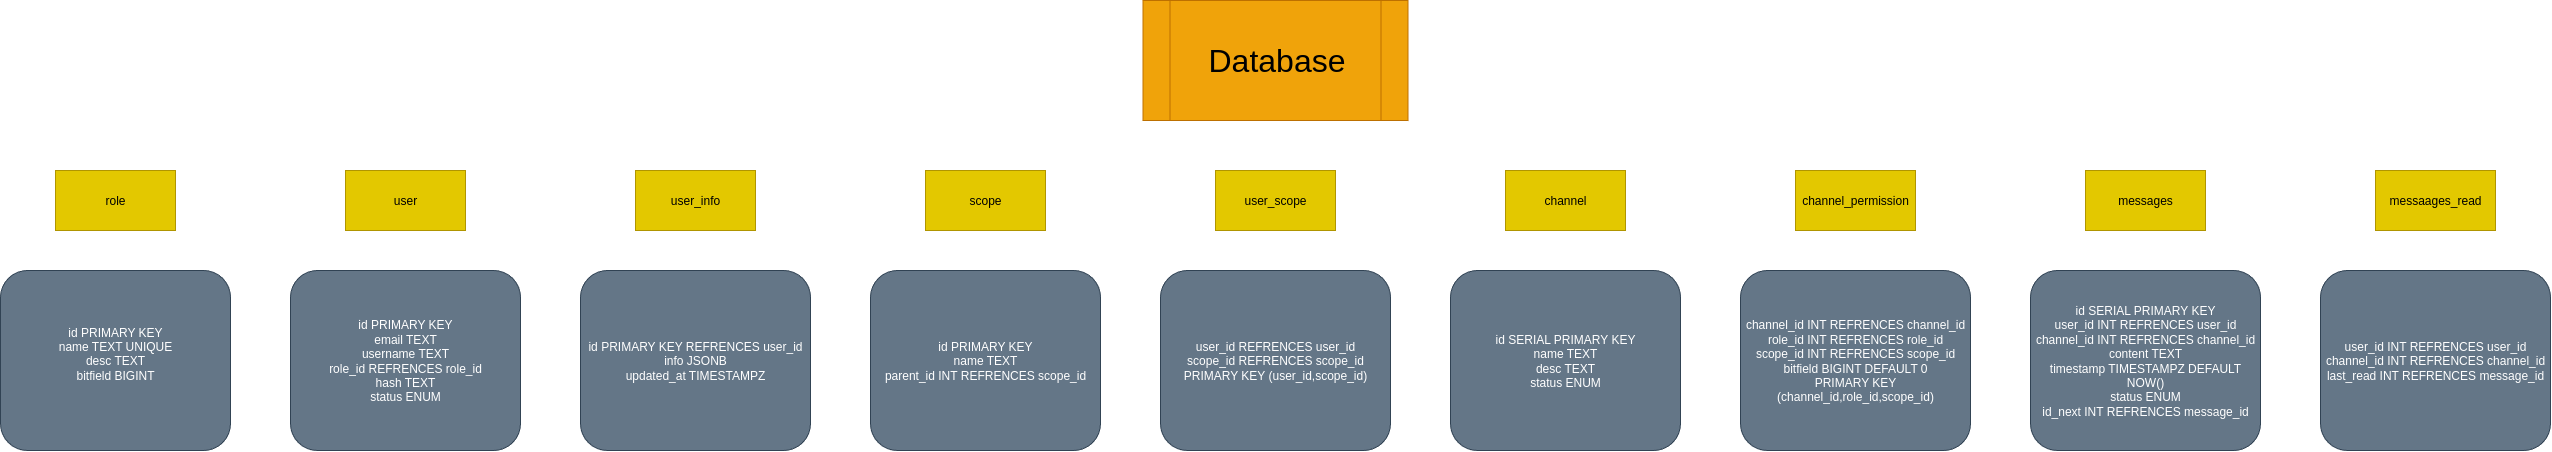

The diagram above was exported from draw.io. Its source (the exported page's mxGraphModel, read from the mxfile embedded in the PNG):
<mxGraphModel dx="4415" dy="2218" grid="1" gridSize="10" guides="1" tooltips="1" connect="1" arrows="1" fold="1" page="1" pageScale="1" pageWidth="850" pageHeight="1100" math="0" shadow="0">
  <root>
    <mxCell id="0" />
    <mxCell id="1" parent="0" />
    <mxCell id="x23O0Fwf2FvKxsYbU9mz-1" value="&lt;font style=&quot;font-size: 32px;&quot;&gt;Database&lt;/font&gt;" style="shape=process;whiteSpace=wrap;html=1;backgroundOutline=1;fillColor=#f0a30a;fontColor=#000000;strokeColor=#BD7000;" vertex="1" parent="1">
      <mxGeometry x="792.5" y="50" width="265" height="120" as="geometry" />
    </mxCell>
    <mxCell id="x23O0Fwf2FvKxsYbU9mz-2" value="user" style="rounded=0;whiteSpace=wrap;html=1;fillColor=#e3c800;fontColor=#000000;strokeColor=#B09500;" vertex="1" parent="1">
      <mxGeometry x="-5" y="220" width="120" height="60" as="geometry" />
    </mxCell>
    <mxCell id="x23O0Fwf2FvKxsYbU9mz-3" value="user_scope" style="rounded=0;whiteSpace=wrap;html=1;fillColor=#e3c800;fontColor=#000000;strokeColor=#B09500;" vertex="1" parent="1">
      <mxGeometry x="865" y="220" width="120" height="60" as="geometry" />
    </mxCell>
    <mxCell id="x23O0Fwf2FvKxsYbU9mz-4" value="user_info" style="rounded=0;whiteSpace=wrap;html=1;fillColor=#e3c800;fontColor=#000000;strokeColor=#B09500;" vertex="1" parent="1">
      <mxGeometry x="285" y="220" width="120" height="60" as="geometry" />
    </mxCell>
    <mxCell id="x23O0Fwf2FvKxsYbU9mz-5" value="scope" style="rounded=0;whiteSpace=wrap;html=1;fillColor=#e3c800;fontColor=#000000;strokeColor=#B09500;" vertex="1" parent="1">
      <mxGeometry x="575" y="220" width="120" height="60" as="geometry" />
    </mxCell>
    <mxCell id="x23O0Fwf2FvKxsYbU9mz-6" value="channel" style="rounded=0;whiteSpace=wrap;html=1;fillColor=#e3c800;fontColor=#000000;strokeColor=#B09500;" vertex="1" parent="1">
      <mxGeometry x="1155" y="220" width="120" height="60" as="geometry" />
    </mxCell>
    <mxCell id="x23O0Fwf2FvKxsYbU9mz-7" value="channel_permission" style="rounded=0;whiteSpace=wrap;html=1;fillColor=#e3c800;fontColor=#000000;strokeColor=#B09500;" vertex="1" parent="1">
      <mxGeometry x="1445" y="220" width="120" height="60" as="geometry" />
    </mxCell>
    <mxCell id="x23O0Fwf2FvKxsYbU9mz-9" value="messages" style="rounded=0;whiteSpace=wrap;html=1;fillColor=#e3c800;fontColor=#000000;strokeColor=#B09500;" vertex="1" parent="1">
      <mxGeometry x="1735" y="220" width="120" height="60" as="geometry" />
    </mxCell>
    <mxCell id="x23O0Fwf2FvKxsYbU9mz-10" value="messaages_read" style="rounded=0;whiteSpace=wrap;html=1;fillColor=#e3c800;fontColor=#000000;strokeColor=#B09500;" vertex="1" parent="1">
      <mxGeometry x="2025" y="220" width="120" height="60" as="geometry" />
    </mxCell>
    <mxCell id="x23O0Fwf2FvKxsYbU9mz-11" value="role" style="rounded=0;whiteSpace=wrap;html=1;fillColor=#e3c800;fontColor=#000000;strokeColor=#B09500;" vertex="1" parent="1">
      <mxGeometry x="-295" y="220" width="120" height="60" as="geometry" />
    </mxCell>
    <mxCell id="x23O0Fwf2FvKxsYbU9mz-12" value="id PRIMARY KEY&lt;div&gt;name TEXT UNIQUE&lt;/div&gt;&lt;div&gt;desc TEXT&lt;/div&gt;&lt;div&gt;bitfield BIGINT&lt;/div&gt;&lt;div&gt;&lt;br&gt;&lt;/div&gt;" style="rounded=1;whiteSpace=wrap;html=1;fillColor=#647687;fontColor=#ffffff;strokeColor=#314354;" vertex="1" parent="1">
      <mxGeometry x="-350" y="320" width="230" height="180" as="geometry" />
    </mxCell>
    <mxCell id="x23O0Fwf2FvKxsYbU9mz-13" value="id PRIMARY KEY&lt;div&gt;email TEXT&lt;/div&gt;&lt;div&gt;username TEXT&lt;/div&gt;&lt;div&gt;role_id REFRENCES role_id&lt;/div&gt;&lt;div&gt;hash TEXT&lt;/div&gt;&lt;div&gt;status ENUM&lt;/div&gt;" style="rounded=1;whiteSpace=wrap;html=1;fillColor=#647687;fontColor=#ffffff;strokeColor=#314354;" vertex="1" parent="1">
      <mxGeometry x="-60" y="320" width="230" height="180" as="geometry" />
    </mxCell>
    <mxCell id="x23O0Fwf2FvKxsYbU9mz-15" value="id PRIMARY KEY REFRENCES user_id&lt;div&gt;info JSONB&lt;/div&gt;&lt;div&gt;updated_at TIMESTAMPZ&lt;/div&gt;" style="rounded=1;whiteSpace=wrap;html=1;fillColor=#647687;fontColor=#ffffff;strokeColor=#314354;" vertex="1" parent="1">
      <mxGeometry x="230" y="320" width="230" height="180" as="geometry" />
    </mxCell>
    <mxCell id="x23O0Fwf2FvKxsYbU9mz-17" value="id PRIMARY KEY&lt;div&gt;name TEXT&lt;/div&gt;&lt;div&gt;parent_id INT REFRENCES scope_id&lt;/div&gt;" style="rounded=1;whiteSpace=wrap;html=1;fillColor=#647687;fontColor=#ffffff;strokeColor=#314354;" vertex="1" parent="1">
      <mxGeometry x="520" y="320" width="230" height="180" as="geometry" />
    </mxCell>
    <mxCell id="x23O0Fwf2FvKxsYbU9mz-18" value="id SERIAL PRIMARY KEY&lt;div&gt;name TEXT&lt;/div&gt;&lt;div&gt;desc TEXT&lt;/div&gt;&lt;div&gt;status ENUM&lt;/div&gt;" style="rounded=1;whiteSpace=wrap;html=1;fillColor=#647687;fontColor=#ffffff;strokeColor=#314354;" vertex="1" parent="1">
      <mxGeometry x="1100" y="320" width="230" height="180" as="geometry" />
    </mxCell>
    <mxCell id="x23O0Fwf2FvKxsYbU9mz-19" value="user_id REFRENCES user_id&lt;div&gt;scope_id REFRENCES scope_id&lt;/div&gt;&lt;div&gt;PRIMARY KEY (user_id,scope_id)&lt;/div&gt;" style="rounded=1;whiteSpace=wrap;html=1;fillColor=#647687;fontColor=#ffffff;strokeColor=#314354;" vertex="1" parent="1">
      <mxGeometry x="810" y="320" width="230" height="180" as="geometry" />
    </mxCell>
    <mxCell id="x23O0Fwf2FvKxsYbU9mz-21" value="channel_id INT REFRENCES channel_id&lt;div&gt;role_id INT REFRENCES role_id&lt;/div&gt;&lt;div&gt;scope_id INT REFRENCES scope_id&lt;/div&gt;&lt;div&gt;bitfield BIGINT DEFAULT 0&lt;/div&gt;&lt;div&gt;PRIMARY KEY (channel_id,role_id,scope_id)&lt;/div&gt;" style="rounded=1;whiteSpace=wrap;html=1;fillColor=#647687;fontColor=#ffffff;strokeColor=#314354;" vertex="1" parent="1">
      <mxGeometry x="1390" y="320" width="230" height="180" as="geometry" />
    </mxCell>
    <mxCell id="x23O0Fwf2FvKxsYbU9mz-22" value="id SERIAL PRIMARY KEY&lt;div&gt;user_id INT REFRENCES user_id&lt;/div&gt;&lt;div&gt;channel_id INT REFRENCES channel_id&lt;/div&gt;&lt;div&gt;content TEXT&lt;/div&gt;&lt;div&gt;timestamp TIMESTAMPZ DEFAULT NOW()&lt;/div&gt;&lt;div&gt;status ENUM&lt;/div&gt;&lt;div&gt;id_next INT REFRENCES message_id&lt;/div&gt;" style="rounded=1;whiteSpace=wrap;html=1;fillColor=#647687;fontColor=#ffffff;strokeColor=#314354;" vertex="1" parent="1">
      <mxGeometry x="1680" y="320" width="230" height="180" as="geometry" />
    </mxCell>
    <mxCell id="x23O0Fwf2FvKxsYbU9mz-23" value="user_id INT REFRENCES user_id&lt;div&gt;channel_id INT REFRENCES channel_id&lt;/div&gt;&lt;div&gt;last_read INT REFRENCES message_id&lt;/div&gt;" style="rounded=1;whiteSpace=wrap;html=1;fillColor=#647687;fontColor=#ffffff;strokeColor=#314354;" vertex="1" parent="1">
      <mxGeometry x="1970" y="320" width="230" height="180" as="geometry" />
    </mxCell>
  </root>
</mxGraphModel>